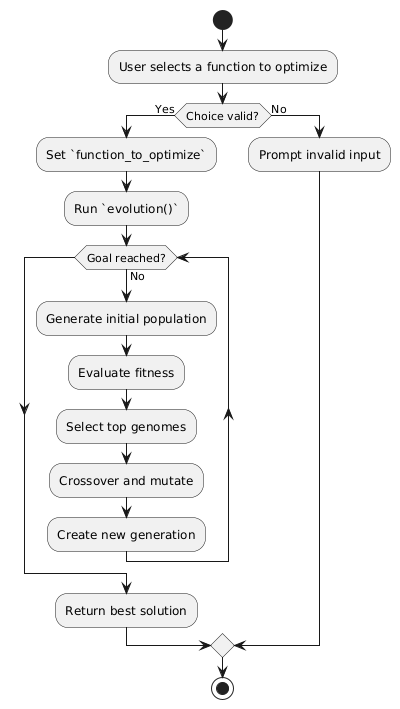

The diagram above was rendered by PlantUML. Its source (embedded in the PNG):
@startuml
start
:User selects a function to optimize;
if (Choice valid?) then (Yes)
  :Set `function_to_optimize`;
  :Run `evolution()`;
  while (Goal reached?) is (No)
    :Generate initial population;
    :Evaluate fitness;
    :Select top genomes;
    :Crossover and mutate;
    :Create new generation;
  endwhile
  :Return best solution;
else (No)
  :Prompt invalid input;
endif
stop
@enduml